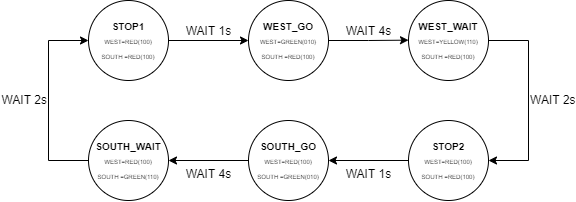

The diagram above was exported from draw.io. Its source (the exported page's mxGraphModel, read from the mxfile embedded in the PNG):
<mxGraphModel dx="600" dy="754" grid="1" gridSize="10" guides="1" tooltips="1" connect="1" arrows="1" fold="1" page="1" pageScale="1" pageWidth="827" pageHeight="1169" math="0" shadow="0">
  <root>
    <mxCell id="0" />
    <mxCell id="1" parent="0" />
    <mxCell id="XH6lOZIbn2uAnZ87iQf1-17" value="WAIT 2s" style="edgeStyle=orthogonalEdgeStyle;rounded=0;orthogonalLoop=1;jettySize=auto;html=1;exitX=1;exitY=0.5;exitDx=0;exitDy=0;entryX=1;entryY=0.5;entryDx=0;entryDy=0;fontSize=12;labelBackgroundColor=none;verticalAlign=middle;align=left;" edge="1" parent="1" source="XH6lOZIbn2uAnZ87iQf1-1" target="XH6lOZIbn2uAnZ87iQf1-4">
      <mxGeometry relative="1" as="geometry">
        <Array as="points">
          <mxPoint x="560" y="160" />
          <mxPoint x="560" y="280" />
        </Array>
      </mxGeometry>
    </mxCell>
    <mxCell id="XH6lOZIbn2uAnZ87iQf1-1" value="&lt;b&gt;&lt;font style=&quot;font-size: 10px&quot;&gt;WEST_WAIT&lt;/font&gt;&lt;br&gt;&lt;/b&gt;&lt;span style=&quot;font-size: 6px&quot;&gt;WEST=YELLOW(110)&lt;/span&gt;&lt;br&gt;&lt;span style=&quot;font-size: 6px&quot;&gt;SOUTH =RED(100)&lt;/span&gt;" style="ellipse;whiteSpace=wrap;html=1;aspect=fixed;" vertex="1" parent="1">
      <mxGeometry x="440" y="120" width="80" height="80" as="geometry" />
    </mxCell>
    <mxCell id="XH6lOZIbn2uAnZ87iQf1-2" value="&lt;font&gt;&lt;b&gt;&lt;font style=&quot;font-size: 10px&quot;&gt;WEST_GO&lt;/font&gt;&lt;/b&gt;&lt;br&gt;&lt;/font&gt;&lt;span style=&quot;font-size: 6px&quot;&gt;WEST=GREEN(010)&lt;/span&gt;&lt;br&gt;&lt;span style=&quot;font-size: 6px&quot;&gt;SOUTH =RED(100)&lt;/span&gt;" style="ellipse;whiteSpace=wrap;html=1;aspect=fixed;" vertex="1" parent="1">
      <mxGeometry x="280" y="120" width="80" height="80" as="geometry" />
    </mxCell>
    <mxCell id="XH6lOZIbn2uAnZ87iQf1-5" value="&lt;font style=&quot;font-size: 12px&quot;&gt;WAIT 1s&lt;/font&gt;" style="edgeStyle=orthogonalEdgeStyle;rounded=0;orthogonalLoop=1;jettySize=auto;html=1;exitX=1;exitY=0.5;exitDx=0;exitDy=0;entryX=0;entryY=0.5;entryDx=0;entryDy=0;labelBackgroundColor=none;verticalAlign=bottom;" edge="1" parent="1" source="XH6lOZIbn2uAnZ87iQf1-3" target="XH6lOZIbn2uAnZ87iQf1-2">
      <mxGeometry relative="1" as="geometry" />
    </mxCell>
    <mxCell id="XH6lOZIbn2uAnZ87iQf1-3" value="&lt;font&gt;&lt;font&gt;&lt;font size=&quot;1&quot;&gt;&lt;b&gt;STOP1&lt;/b&gt;&lt;/font&gt;&lt;br&gt;&lt;span style=&quot;font-size: 6px&quot;&gt;WEST=RED(100)&lt;/span&gt;&lt;br&gt;&lt;/font&gt;&lt;span style=&quot;font-size: 6px&quot;&gt;SOUTH =RED(100)&lt;/span&gt;&lt;/font&gt;" style="ellipse;whiteSpace=wrap;html=1;aspect=fixed;" vertex="1" parent="1">
      <mxGeometry x="120" y="120" width="80" height="80" as="geometry" />
    </mxCell>
    <mxCell id="XH6lOZIbn2uAnZ87iQf1-18" value="WAIT 1s" style="edgeStyle=orthogonalEdgeStyle;rounded=0;orthogonalLoop=1;jettySize=auto;html=1;fontSize=12;labelBackgroundColor=none;verticalAlign=top;" edge="1" parent="1" source="XH6lOZIbn2uAnZ87iQf1-4" target="XH6lOZIbn2uAnZ87iQf1-9">
      <mxGeometry relative="1" as="geometry" />
    </mxCell>
    <mxCell id="XH6lOZIbn2uAnZ87iQf1-4" value="&lt;b&gt;&lt;span style=&quot;font-size: 10px&quot;&gt;STOP2&lt;/span&gt;&lt;br&gt;&lt;/b&gt;&lt;span style=&quot;font-size: 6px&quot;&gt;WEST=RED(100)&lt;/span&gt;&lt;br&gt;&lt;span style=&quot;font-size: 6px&quot;&gt;SOUTH =RED(100)&lt;/span&gt;" style="ellipse;whiteSpace=wrap;html=1;aspect=fixed;" vertex="1" parent="1">
      <mxGeometry x="440" y="240" width="80" height="80" as="geometry" />
    </mxCell>
    <mxCell id="XH6lOZIbn2uAnZ87iQf1-19" value="WAIT 4s" style="edgeStyle=orthogonalEdgeStyle;rounded=0;orthogonalLoop=1;jettySize=auto;html=1;fontSize=12;labelBackgroundColor=none;verticalAlign=top;" edge="1" parent="1" source="XH6lOZIbn2uAnZ87iQf1-9" target="XH6lOZIbn2uAnZ87iQf1-11">
      <mxGeometry relative="1" as="geometry" />
    </mxCell>
    <mxCell id="XH6lOZIbn2uAnZ87iQf1-9" value="&lt;b&gt;&lt;span style=&quot;font-size: 10px&quot;&gt;SOUTH_GO&lt;/span&gt;&lt;br&gt;&lt;/b&gt;&lt;span style=&quot;font-size: 6px&quot;&gt;WEST=RED(100)&lt;/span&gt;&lt;br&gt;&lt;span style=&quot;font-size: 6px&quot;&gt;SOUTH =GREEN(010)&lt;/span&gt;" style="ellipse;whiteSpace=wrap;html=1;aspect=fixed;" vertex="1" parent="1">
      <mxGeometry x="280" y="240" width="80" height="80" as="geometry" />
    </mxCell>
    <mxCell id="XH6lOZIbn2uAnZ87iQf1-22" value="WAIT 2s" style="edgeStyle=orthogonalEdgeStyle;rounded=0;orthogonalLoop=1;jettySize=auto;html=1;exitX=0;exitY=0.5;exitDx=0;exitDy=0;entryX=0;entryY=0.5;entryDx=0;entryDy=0;fontSize=12;align=right;labelBackgroundColor=none;" edge="1" parent="1" source="XH6lOZIbn2uAnZ87iQf1-11" target="XH6lOZIbn2uAnZ87iQf1-3">
      <mxGeometry relative="1" as="geometry">
        <Array as="points">
          <mxPoint x="80" y="280" />
          <mxPoint x="80" y="160" />
        </Array>
      </mxGeometry>
    </mxCell>
    <mxCell id="XH6lOZIbn2uAnZ87iQf1-11" value="&lt;b&gt;&lt;span style=&quot;font-size: 10px&quot;&gt;SOUTH_WAIT&lt;/span&gt;&lt;br&gt;&lt;/b&gt;&lt;span style=&quot;font-size: 6px&quot;&gt;WEST=RED(100)&lt;/span&gt;&lt;br&gt;&lt;span style=&quot;font-size: 6px&quot;&gt;SOUTH =GREEN(110)&lt;/span&gt;" style="ellipse;whiteSpace=wrap;html=1;aspect=fixed;" vertex="1" parent="1">
      <mxGeometry x="120" y="240" width="80" height="80" as="geometry" />
    </mxCell>
    <mxCell id="XH6lOZIbn2uAnZ87iQf1-23" value="&lt;font style=&quot;font-size: 12px&quot;&gt;WAIT 4s&lt;/font&gt;" style="edgeStyle=orthogonalEdgeStyle;rounded=0;orthogonalLoop=1;jettySize=auto;html=1;entryX=0;entryY=0.5;entryDx=0;entryDy=0;labelBackgroundColor=none;verticalAlign=bottom;exitX=1;exitY=0.5;exitDx=0;exitDy=0;" edge="1" parent="1" source="XH6lOZIbn2uAnZ87iQf1-2">
      <mxGeometry relative="1" as="geometry">
        <mxPoint x="370" y="150" as="sourcePoint" />
        <mxPoint x="440.00000000000205" y="159.66" as="targetPoint" />
      </mxGeometry>
    </mxCell>
  </root>
</mxGraphModel>